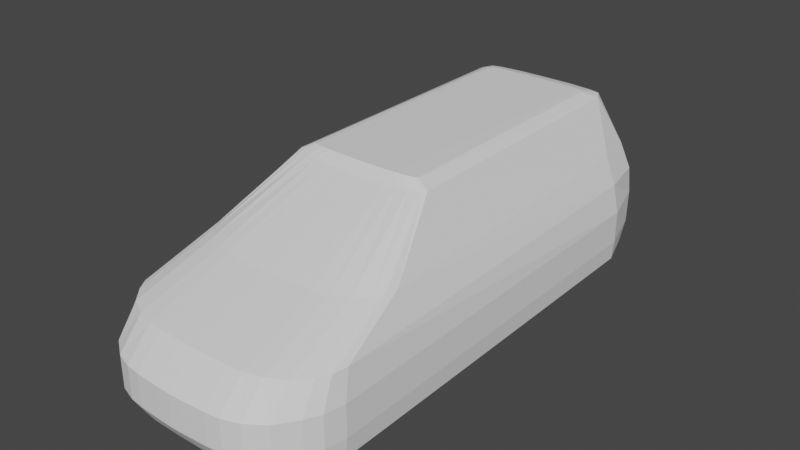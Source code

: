 # Source: VW1.blend  (saved by Blender 3.4.6; exported with 4.5.12 LTS)
import bpy
from mathutils import Matrix  # noqa: F401  (used for matrix-valued properties, if any)

bpy.ops.wm.read_factory_settings(use_empty=True)
scene = bpy.context.scene
scene.name = 'Scene'

# ---- collections
col_blaupause = bpy.data.collections.new('Blaupause'); scene.collection.children.link(col_blaupause)
col_collection_2 = bpy.data.collections.new('Collection 2'); scene.collection.children.link(col_collection_2)

# ---- world
world_world = bpy.data.worlds.new('World'); scene.world = world_world
world_world.use_nodes = True; world_world.node_tree.nodes.clear()
_N = world_world.node_tree.nodes; _L = world_world.node_tree.links
n0 = _N.new('ShaderNodeOutputWorld'); n0.name = 'World Output'; n0.location = (300, 300)
n1 = _N.new('ShaderNodeBackground'); n1.name = 'Background'; n1.location = (10, 300)
n1.inputs[0].default_value = (0.05088, 0.05088, 0.05088, 1.0)
_L.new(n1.outputs[0], n0.inputs[0])
n0.is_active_output = True
world_world.color = (0.05088, 0.05088, 0.05088)
world_world.use_sun_shadow = False
world_world.sun_shadow_jitter_overblur = 0.0

# ---- meshes
me_plane_001 = bpy.data.meshes.new('Plane.001')
me_plane_001.from_pydata([(0.0, -2.377, -0.002024), (1.0, -1.818, 0.0), (0.0, 2.248, 0.003619), (1.0, 1.738, 0.0), (0.6275, -2.307, -0.002024), (0.9017, -2.127, -0.0004004), (0.3467, -2.371, -0.002024), (0.9607, -1.999, 0.0), (0.4783, -2.355, -0.002024), (0.7876, -2.224, -0.001713), (0.125, -2.377, -0.002024), (0.7264, 2.164, 0.002819), (0.3995, 2.229, 0.003523), (0.8797, 2.094, 0.001666), (0.0, -2.488, 0.1766), (1.018, -1.815, 0.1767), (0.0, 2.44, 0.177), (1.018, 1.741, 0.1767), (0.6275, -2.405, 0.1764), (0.9096, -2.124, 0.1763), (0.3467, -2.472, 0.1765), (0.9792, -1.995, 0.1767), (0.4783, -2.455, 0.1764), (0.7876, -2.294, 0.1762), (0.125, -2.484, 0.1766), (0.7264, 2.319, 0.1768), (0.3995, 2.415, 0.177), (0.8876, 2.167, 0.1771), (0.0, -2.483, 0.4637), (1.018, -1.81, 0.4638), (0.0, 2.393, 0.465), (1.018, 1.746, 0.4638), (0.6275, -2.4, 0.4635), (0.9096, -2.119, 0.4634), (0.3467, -2.467, 0.4636), (0.9792, -1.99, 0.4638), (0.4783, -2.45, 0.4635), (0.7876, -2.289, 0.4633), (0.125, -2.479, 0.4637), (0.7264, 2.3, 0.4643), (0.3995, 2.374, 0.4649), (0.8876, 2.184, 0.464), (0.0, -2.239, 0.7102), (0.9848, -1.737, 0.7132), (0.0, 2.366, 0.7162), (0.962, 1.751, 0.7144), (0.6275, -2.177, 0.7103), (0.9017, -1.968, 0.7114), (0.3467, -2.228, 0.7101), (0.9607, -1.872, 0.7124), (0.4783, -2.215, 0.7101), (0.7876, -2.094, 0.7106), (0.125, -2.237, 0.7101), (0.7264, 2.273, 0.7155), (0.3995, 2.346, 0.7161), (0.8797, 2.156, 0.7152), (1.627e-05, -1.508, 0.9665), (0.8781, -1.097, 0.9668), (1.627e-05, 2.296, 0.9426), (0.8578, 1.774, 0.9447), (0.5595, -1.457, 0.9663), (0.804, -1.286, 0.9663), (0.3092, -1.498, 0.9663), (0.8566, -1.207, 0.9667), (0.4265, -1.488, 0.9663), (0.7023, -1.39, 0.9662), (0.1115, -1.506, 0.9664), (0.6477, 2.227, 0.9423), (0.3562, 2.282, 0.9426), (0.7844, 2.14, 0.9423), (0.001139, -0.5642, 1.402), (0.6383, -0.4643, 1.408), (0.001139, 2.077, 1.398), (0.6236, 1.949, 1.394), (0.4071, -0.5518, 1.402), (0.5845, -0.5102, 1.405), (0.2255, -0.5619, 1.402), (0.6228, -0.4911, 1.406), (0.3106, -0.5593, 1.402), (0.5108, -0.5354, 1.403), (0.08202, -0.5637, 1.402), (0.4711, 2.06, 1.397), (0.2596, 2.074, 1.398), (0.5703, 2.039, 1.396), (0.0004613, -0.4782, 1.476), (0.5232, -0.4234, 1.471), (0.0004613, 1.908, 1.447), (0.5111, 1.855, 1.443), (0.3335, -0.4714, 1.477), (0.4791, -0.4485, 1.476), (0.1845, -0.4769, 1.476), (0.5104, -0.4381, 1.473), (0.2544, -0.4755, 1.476), (0.4186, -0.4623, 1.477), (0.06681, -0.4779, 1.476), (0.386, 1.901, 1.447), (0.2125, 1.906, 1.447), (0.4674, 1.892, 1.446)], [], [(0, 10, 6, 8, 4, 9, 5, 7, 1, 3, 13, 11, 12, 2), (7, 5, 19, 21), (8, 6, 20, 22), (1, 7, 21, 15), (9, 4, 18, 23), (3, 1, 15, 17), (10, 0, 14, 24), (2, 12, 26, 16), (11, 13, 27, 25), (4, 8, 22, 18), (12, 11, 25, 26), (5, 9, 23, 19), (13, 3, 17, 27), (6, 10, 24, 20), (22, 20, 34, 36), (15, 21, 35, 29), (23, 18, 32, 37), (17, 15, 29, 31), (24, 14, 28, 38), (16, 26, 40, 30), (25, 27, 41, 39), (18, 22, 36, 32), (26, 25, 39, 40), (19, 23, 37, 33), (27, 17, 31, 41), (20, 24, 38, 34), (21, 19, 33, 35), (38, 28, 42, 52), (30, 40, 54, 44), (39, 41, 55, 53), (32, 36, 50, 46), (40, 39, 53, 54), (33, 37, 51, 47), (41, 31, 45, 55), (34, 38, 52, 48), (35, 33, 47, 49), (36, 34, 48, 50), (29, 35, 49, 43), (37, 32, 46, 51), (31, 29, 43, 45), (52, 42, 56, 66), (44, 54, 68, 58), (53, 55, 69, 67), (46, 50, 64, 60), (54, 53, 67, 68), (47, 51, 65, 61), (55, 45, 59, 69), (48, 52, 66, 62), (49, 47, 61, 63), (50, 48, 62, 64), (43, 49, 63, 57), (51, 46, 60, 65), (45, 43, 57, 59), (61, 65, 79, 75), (69, 59, 73, 83), (62, 66, 80, 76), (63, 61, 75, 77), (64, 62, 76, 78), (57, 63, 77, 71), (65, 60, 74, 79), (59, 57, 71, 73), (66, 56, 70, 80), (58, 68, 82, 72), (67, 69, 83, 81), (60, 64, 78, 74), (68, 67, 81, 82), (78, 76, 90, 92), (71, 77, 91, 85), (79, 74, 88, 93), (73, 71, 85, 87), (80, 70, 84, 94), (72, 82, 96, 86), (81, 83, 97, 95), (74, 78, 92, 88), (82, 81, 95, 96), (75, 79, 93, 89), (83, 73, 87, 97), (76, 80, 94, 90), (77, 75, 89, 91), (91, 89, 93, 88, 92, 90, 94, 84, 86, 96, 95, 97, 87, 85)])
_uv = me_plane_001.uv_layers.new(name='UVMap')
_uv.uv.foreach_set('vector', [0.0, 0.0, 0.125, 0.0, 0.25, 0.0, 0.375, 0.0, 0.5, 0.0, 0.625, 0.0, 0.75, 0.0, 0.875, 0.0, 1.0, 0.0, 1.0, 1.0, 0.75, 1.0, 0.5, 1.0, 0.25, 1.0, 0.0, 1.0, 0.875, 0.0, 0.75, 0.0, 0.75, 0.0, 0.875, 0.0, 0.375, 0.0, 0.25, 0.0, 0.25, 0.0, 0.375, 0.0, 1.0, 0.0, 0.875, 0.0, 0.875, 0.0, 1.0, 0.0, 0.625, 0.0, 0.5, 0.0, 0.5, 0.0, 0.625, 0.0, 1.0, 1.0, 1.0, 0.0, 1.0, 0.0, 1.0, 1.0, 0.125, 0.0, 0.0, 0.0, 0.0, 0.0, 0.125, 0.0, 0.0, 1.0, 0.25, 1.0, 0.25, 1.0, 0.0, 1.0, 0.5, 1.0, 0.75, 1.0, 0.75, 1.0, 0.5, 1.0, 0.5, 0.0, 0.375, 0.0, 0.375, 0.0, 0.5, 0.0, 0.25, 1.0, 0.5, 1.0, 0.5, 1.0, 0.25, 1.0, 0.75, 0.0, 0.625, 0.0, 0.625, 0.0, 0.75, 0.0, 0.75, 1.0, 1.0, 1.0, 1.0, 1.0, 0.75, 1.0, 0.25, 0.0, 0.125, 0.0, 0.125, 0.0, 0.25, 0.0, 0.375, 0.0, 0.25, 0.0, 0.25, 0.0, 0.375, 0.0, 1.0, 0.0, 0.875, 0.0, 0.875, 0.0, 1.0, 0.0, 0.625, 0.0, 0.5, 0.0, 0.5, 0.0, 0.625, 0.0, 1.0, 1.0, 1.0, 0.0, 1.0, 0.0, 1.0, 1.0, 0.125, 0.0, 0.0, 0.0, 0.0, 0.0, 0.125, 0.0, 0.0, 1.0, 0.25, 1.0, 0.25, 1.0, 0.0, 1.0, 0.5, 1.0, 0.75, 1.0, 0.75, 1.0, 0.5, 1.0, 0.5, 0.0, 0.375, 0.0, 0.375, 0.0, 0.5, 0.0, 0.25, 1.0, 0.5, 1.0, 0.5, 1.0, 0.25, 1.0, 0.75, 0.0, 0.625, 0.0, 0.625, 0.0, 0.75, 0.0, 0.75, 1.0, 1.0, 1.0, 1.0, 1.0, 0.75, 1.0, 0.25, 0.0, 0.125, 0.0, 0.125, 0.0, 0.25, 0.0, 0.875, 0.0, 0.75, 0.0, 0.75, 0.0, 0.875, 0.0, 0.125, 0.0, 0.0, 0.0, 0.0, 0.0, 0.125, 0.0, 0.0, 1.0, 0.25, 1.0, 0.25, 1.0, 0.0, 1.0, 0.5, 1.0, 0.75, 1.0, 0.75, 1.0, 0.5, 1.0, 0.5, 0.0, 0.375, 0.0, 0.375, 0.0, 0.5, 0.0, 0.25, 1.0, 0.5, 1.0, 0.5, 1.0, 0.25, 1.0, 0.75, 0.0, 0.625, 0.0, 0.625, 0.0, 0.75, 0.0, 0.75, 1.0, 1.0, 1.0, 1.0, 1.0, 0.75, 1.0, 0.25, 0.0, 0.125, 0.0, 0.125, 0.0, 0.25, 0.0, 0.875, 0.0, 0.75, 0.0, 0.75, 0.0, 0.875, 0.0, 0.375, 0.0, 0.25, 0.0, 0.25, 0.0, 0.375, 0.0, 1.0, 0.0, 0.875, 0.0, 0.875, 0.0, 1.0, 0.0, 0.625, 0.0, 0.5, 0.0, 0.5, 0.0, 0.625, 0.0, 1.0, 1.0, 1.0, 0.0, 1.0, 0.0, 1.0, 1.0, 0.125, 0.0, 0.0, 0.0, 0.0, 0.0, 0.125, 0.0, 0.0, 1.0, 0.25, 1.0, 0.25, 1.0, 0.0, 1.0, 0.5, 1.0, 0.75, 1.0, 0.75, 1.0, 0.5, 1.0, 0.5, 0.0, 0.375, 0.0, 0.375, 0.0, 0.5, 0.0, 0.25, 1.0, 0.5, 1.0, 0.5, 1.0, 0.25, 1.0, 0.75, 0.0, 0.625, 0.0, 0.625, 0.0, 0.75, 0.0, 0.75, 1.0, 1.0, 1.0, 1.0, 1.0, 0.75, 1.0, 0.25, 0.0, 0.125, 0.0, 0.125, 0.0, 0.25, 0.0, 0.875, 0.0, 0.75, 0.0, 0.75, 0.0, 0.875, 0.0, 0.375, 0.0, 0.25, 0.0, 0.25, 0.0, 0.375, 0.0, 1.0, 0.0, 0.875, 0.0, 0.875, 0.0, 1.0, 0.0, 0.625, 0.0, 0.5, 0.0, 0.5, 0.0, 0.625, 0.0, 1.0, 1.0, 1.0, 0.0, 1.0, 0.0, 1.0, 1.0, 0.75, 0.0, 0.625, 0.0, 0.625, 0.0, 0.75, 0.0, 0.75, 1.0, 1.0, 1.0, 1.0, 1.0, 0.75, 1.0, 0.25, 0.0, 0.125, 0.0, 0.125, 0.0, 0.25, 0.0, 0.875, 0.0, 0.75, 0.0, 0.75, 0.0, 0.875, 0.0, 0.375, 0.0, 0.25, 0.0, 0.25, 0.0, 0.375, 0.0, 1.0, 0.0, 0.875, 0.0, 0.875, 0.0, 1.0, 0.0, 0.625, 0.0, 0.5, 0.0, 0.5, 0.0, 0.625, 0.0, 1.0, 1.0, 1.0, 0.0, 1.0, 0.0, 1.0, 1.0, 0.125, 0.0, 0.0, 0.0, 0.0, 0.0, 0.125, 0.0, 0.0, 1.0, 0.25, 1.0, 0.25, 1.0, 0.0, 1.0, 0.5, 1.0, 0.75, 1.0, 0.75, 1.0, 0.5, 1.0, 0.5, 0.0, 0.375, 0.0, 0.375, 0.0, 0.5, 0.0, 0.25, 1.0, 0.5, 1.0, 0.5, 1.0, 0.25, 1.0, 0.375, 0.0, 0.25, 0.0, 0.25, 0.0, 0.375, 0.0, 1.0, 0.0, 0.875, 0.0, 0.875, 0.0, 1.0, 0.0, 0.625, 0.0, 0.5, 0.0, 0.5, 0.0, 0.625, 0.0, 1.0, 1.0, 1.0, 0.0, 1.0, 0.0, 1.0, 1.0, 0.125, 0.0, 0.0, 0.0, 0.0, 0.0, 0.125, 0.0, 0.0, 1.0, 0.25, 1.0, 0.25, 1.0, 0.0, 1.0, 0.5, 1.0, 0.75, 1.0, 0.75, 1.0, 0.5, 1.0, 0.5, 0.0, 0.375, 0.0, 0.375, 0.0, 0.5, 0.0, 0.25, 1.0, 0.5, 1.0, 0.5, 1.0, 0.25, 1.0, 0.75, 0.0, 0.625, 0.0, 0.625, 0.0, 0.75, 0.0, 0.75, 1.0, 1.0, 1.0, 1.0, 1.0, 0.75, 1.0, 0.25, 0.0, 0.125, 0.0, 0.125, 0.0, 0.25, 0.0, 0.875, 0.0, 0.75, 0.0, 0.75, 0.0, 0.875, 0.0, 0.875, 0.0, 0.75, 0.0, 0.625, 0.0, 0.5, 0.0, 0.375, 0.0, 0.25, 0.0, 0.125, 0.0, 0.0, 0.0, 0.0, 1.0, 0.25, 1.0, 0.5, 1.0, 0.75, 1.0, 1.0, 1.0, 1.0, 0.0])
me_plane_001.update()

# ---- objects
ob_plane = bpy.data.objects.new('Plane', me_plane_001)
ob_back = bpy.data.objects.new('Back', None)
ob_front = bpy.data.objects.new('Front', None)
ob_seite = bpy.data.objects.new('Seite', None)
ob_top = bpy.data.objects.new('Top', None)

# ---- transforms, parenting, visibility, modifiers, constraints
ob_plane.location = (0.0, 0.0, -0.6751)
ob_plane.rotation_euler = (0.01749, -0.0, 0.0)
_m = ob_plane.modifiers.new('Mirror', 'MIRROR')
_m.merge_threshold = 0.01
ob_back.location = (0.0, -5.0, 0.0)
ob_back.rotation_euler = (1.571, 0.0, 0.0)
ob_back.empty_display_type = 'IMAGE'
ob_back.empty_display_size = 2.4
ob_back.use_empty_image_alpha = True
ob_back.empty_image_side = 'BACK'
ob_back.color = (1.0, 1.0, 1.0, 0.3)
ob_front.location = (0.0, 5.0, 0.0)
ob_front.rotation_euler = (1.571, 0.0, 0.0)
ob_front.empty_display_type = 'IMAGE'
ob_front.empty_display_size = 2.4
ob_front.use_empty_image_alpha = True
ob_front.empty_image_side = 'FRONT'
ob_front.color = (1.0, 1.0, 1.0, 0.3)
ob_seite.location = (-5.0, 0.0, 0.0)
ob_seite.rotation_euler = (1.571, 0.0, -1.571)
ob_seite.empty_display_type = 'IMAGE'
ob_seite.empty_display_size = 5.0
ob_seite.use_empty_image_alpha = True
ob_seite.empty_image_side = 'BACK'
ob_seite.color = (1.0, 1.0, 1.0, 0.3)
ob_top.location = (0.03281, 0.0, -5.0)
ob_top.rotation_euler = (0.0, 0.0, -1.571)
ob_top.empty_display_type = 'IMAGE'
ob_top.empty_display_size = 5.0
ob_top.use_empty_image_alpha = True
ob_top.empty_image_side = 'FRONT'
ob_top.color = (1.0, 1.0, 1.0, 0.3)

# ---- collection membership
scene.collection.objects.link(ob_plane)
col_blaupause.objects.link(ob_back)
col_blaupause.objects.link(ob_front)
col_blaupause.objects.link(ob_seite)
col_blaupause.objects.link(ob_top)

# ---- scene / render settings (as saved in the file)
scene.frame_start = 1; scene.frame_end = 250; scene.frame_set(1)
scene.render.engine = 'BLENDER_EEVEE_NEXT'
scene.cycles.sampling_pattern = 'TABULATED_SOBOL'
scene.cycles.use_light_tree = False
scene.view_settings.view_transform = 'Filmic'
bpy.context.view_layer.update()

# ---- added for rendering (the .blend has no active camera and no usable light): camera, sun
cam_auto = bpy.data.cameras.new('AutoCamera')
cam_auto.lens = 50.0
cam_auto.sensor_width = 36.0
cam_auto.clip_end = 1000.0
ob_auto_camera = bpy.data.objects.new('AutoCamera', cam_auto)
scene.collection.objects.link(ob_auto_camera)
ob_auto_camera.location = (5.16212, -6.23137, 4.1915)
ob_auto_camera.rotation_euler = (1.09748, -7.21219e-08, 0.694738)
scene.camera = ob_auto_camera
light_auto_sun = bpy.data.lights.new('AutoSun', 'SUN')
light_auto_sun.energy = 3.0
light_auto_sun.angle = 0.0523599
ob_auto_sun = bpy.data.objects.new('AutoSun', light_auto_sun)
scene.collection.objects.link(ob_auto_sun)
ob_auto_sun.rotation_euler = (0.872665, 0.174533, 0.523599)
bpy.context.view_layer.update()
